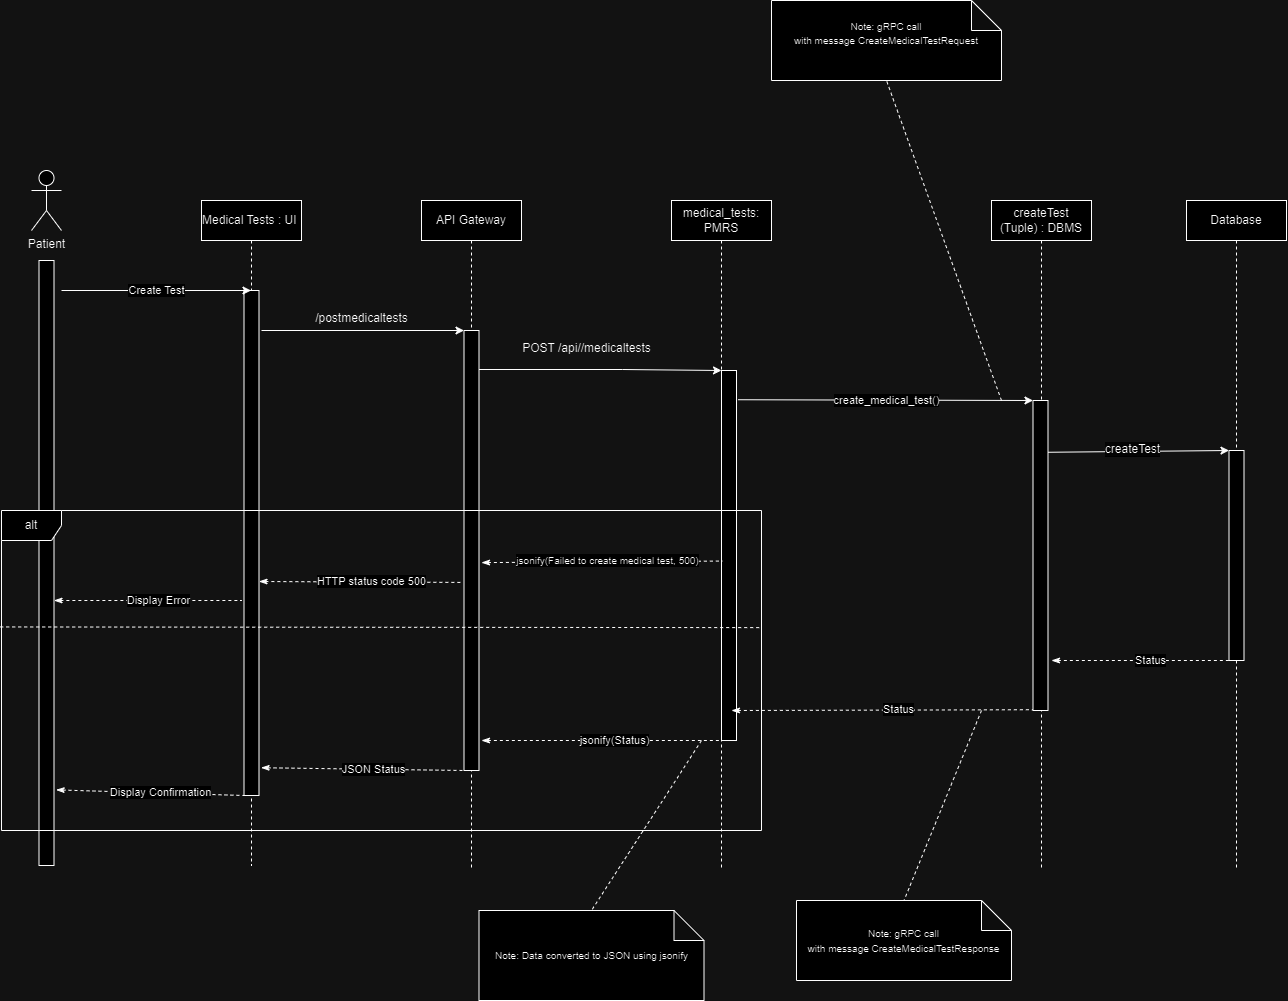

The diagram above was exported from draw.io. Its source (the exported page's mxGraphModel, read from the mxfile embedded in the PNG):
<mxGraphModel dx="1857" dy="2318" grid="1" gridSize="10" guides="1" tooltips="1" connect="1" arrows="1" fold="1" page="1" pageScale="1" pageWidth="850" pageHeight="1100" math="0" shadow="0">
  <root>
    <mxCell id="0" />
    <mxCell id="1" parent="0" />
    <mxCell id="ZGjY4HZ9g9y7Aar_nbz9-1" value="Medical Tests : UI&amp;nbsp;" style="shape=umlLifeline;perimeter=lifelinePerimeter;whiteSpace=wrap;html=1;container=1;dropTarget=0;collapsible=0;recursiveResize=0;outlineConnect=0;portConstraint=eastwest;newEdgeStyle={&quot;edgeStyle&quot;:&quot;elbowEdgeStyle&quot;,&quot;elbow&quot;:&quot;vertical&quot;,&quot;curved&quot;:0,&quot;rounded&quot;:0};" parent="1" vertex="1">
      <mxGeometry x="290" y="190" width="100" height="665" as="geometry" />
    </mxCell>
    <mxCell id="ZGjY4HZ9g9y7Aar_nbz9-2" value="Patient" style="shape=umlActor;verticalLabelPosition=bottom;verticalAlign=top;html=1;outlineConnect=0;" parent="1" vertex="1">
      <mxGeometry x="120" y="160" width="30" height="60" as="geometry" />
    </mxCell>
    <mxCell id="ZGjY4HZ9g9y7Aar_nbz9-3" value="" style="rounded=0;whiteSpace=wrap;html=1;" parent="1" vertex="1">
      <mxGeometry x="127.5" y="250" width="15" height="605" as="geometry" />
    </mxCell>
    <mxCell id="ZGjY4HZ9g9y7Aar_nbz9-4" value="" style="rounded=0;whiteSpace=wrap;html=1;" parent="1" vertex="1">
      <mxGeometry x="332.5" y="280" width="15" height="505" as="geometry" />
    </mxCell>
    <mxCell id="ZGjY4HZ9g9y7Aar_nbz9-5" value="API Gateway" style="shape=umlLifeline;perimeter=lifelinePerimeter;whiteSpace=wrap;html=1;container=1;dropTarget=0;collapsible=0;recursiveResize=0;outlineConnect=0;portConstraint=eastwest;newEdgeStyle={&quot;edgeStyle&quot;:&quot;elbowEdgeStyle&quot;,&quot;elbow&quot;:&quot;vertical&quot;,&quot;curved&quot;:0,&quot;rounded&quot;:0};" parent="1" vertex="1">
      <mxGeometry x="510" y="190" width="100" height="670" as="geometry" />
    </mxCell>
    <mxCell id="ZGjY4HZ9g9y7Aar_nbz9-6" value="" style="rounded=0;whiteSpace=wrap;html=1;" parent="1" vertex="1">
      <mxGeometry x="552.5" y="320" width="15" height="440" as="geometry" />
    </mxCell>
    <mxCell id="ZGjY4HZ9g9y7Aar_nbz9-7" style="edgeStyle=orthogonalEdgeStyle;rounded=0;orthogonalLoop=1;jettySize=auto;html=1;exitX=1;exitY=0.25;exitDx=0;exitDy=0;entryX=0;entryY=0;entryDx=0;entryDy=0;" parent="1" target="ZGjY4HZ9g9y7Aar_nbz9-10" edge="1">
      <mxGeometry relative="1" as="geometry">
        <mxPoint x="802.5" y="359.9100000000007" as="targetPoint" />
        <mxPoint x="567.5" y="359" as="sourcePoint" />
        <Array as="points">
          <mxPoint x="711" y="359" />
        </Array>
      </mxGeometry>
    </mxCell>
    <mxCell id="ZGjY4HZ9g9y7Aar_nbz9-8" value="POST /api//medicaltests" style="text;html=1;align=center;verticalAlign=middle;resizable=0;points=[];autosize=1;strokeColor=none;fillColor=none;" parent="1" vertex="1">
      <mxGeometry x="600" y="323" width="150" height="30" as="geometry" />
    </mxCell>
    <mxCell id="ZGjY4HZ9g9y7Aar_nbz9-9" value="medical_tests: PMRS" style="shape=umlLifeline;perimeter=lifelinePerimeter;whiteSpace=wrap;html=1;container=1;dropTarget=0;collapsible=0;recursiveResize=0;outlineConnect=0;portConstraint=eastwest;newEdgeStyle={&quot;edgeStyle&quot;:&quot;elbowEdgeStyle&quot;,&quot;elbow&quot;:&quot;vertical&quot;,&quot;curved&quot;:0,&quot;rounded&quot;:0};" parent="1" vertex="1">
      <mxGeometry x="760" y="190" width="100" height="670" as="geometry" />
    </mxCell>
    <mxCell id="ZGjY4HZ9g9y7Aar_nbz9-10" value="" style="rounded=0;whiteSpace=wrap;html=1;" parent="1" vertex="1">
      <mxGeometry x="810" y="360" width="15" height="370" as="geometry" />
    </mxCell>
    <mxCell id="ZGjY4HZ9g9y7Aar_nbz9-11" value="&lt;span style=&quot;text-align: left;&quot;&gt;createTest (Tuple)&lt;/span&gt;&amp;nbsp;: DBMS" style="shape=umlLifeline;perimeter=lifelinePerimeter;whiteSpace=wrap;html=1;container=1;dropTarget=0;collapsible=0;recursiveResize=0;outlineConnect=0;portConstraint=eastwest;newEdgeStyle={&quot;edgeStyle&quot;:&quot;elbowEdgeStyle&quot;,&quot;elbow&quot;:&quot;vertical&quot;,&quot;curved&quot;:0,&quot;rounded&quot;:0};" parent="1" vertex="1">
      <mxGeometry x="1080" y="190" width="100" height="670" as="geometry" />
    </mxCell>
    <mxCell id="ZGjY4HZ9g9y7Aar_nbz9-12" value="" style="rounded=0;whiteSpace=wrap;html=1;" parent="1" vertex="1">
      <mxGeometry x="1121.5" y="390" width="15" height="310" as="geometry" />
    </mxCell>
    <mxCell id="ZGjY4HZ9g9y7Aar_nbz9-13" value="create_medical_test()" style="edgeStyle=none;orthogonalLoop=1;jettySize=auto;html=1;rounded=0;exitX=1.099;exitY=0.079;exitDx=0;exitDy=0;exitPerimeter=0;" parent="1" source="ZGjY4HZ9g9y7Aar_nbz9-10" edge="1">
      <mxGeometry width="100" relative="1" as="geometry">
        <mxPoint x="822" y="390" as="sourcePoint" />
        <mxPoint x="1121.5" y="390" as="targetPoint" />
        <Array as="points" />
        <mxPoint as="offset" />
      </mxGeometry>
    </mxCell>
    <mxCell id="ZGjY4HZ9g9y7Aar_nbz9-14" value="" style="endArrow=classic;html=1;rounded=0;entryX=0;entryY=0;entryDx=0;entryDy=0;" parent="1" target="ZGjY4HZ9g9y7Aar_nbz9-6" edge="1">
      <mxGeometry width="50" height="50" relative="1" as="geometry">
        <mxPoint x="350" y="320" as="sourcePoint" />
        <mxPoint x="552.5" y="389.24" as="targetPoint" />
      </mxGeometry>
    </mxCell>
    <mxCell id="ZGjY4HZ9g9y7Aar_nbz9-15" value="/postmedicaltests" style="text;html=1;align=center;verticalAlign=middle;resizable=0;points=[];autosize=1;strokeColor=none;fillColor=none;" parent="1" vertex="1">
      <mxGeometry x="390" y="293" width="120" height="30" as="geometry" />
    </mxCell>
    <mxCell id="ZGjY4HZ9g9y7Aar_nbz9-16" value="Create Test" style="edgeStyle=none;orthogonalLoop=1;jettySize=auto;html=1;rounded=0;" parent="1" target="ZGjY4HZ9g9y7Aar_nbz9-1" edge="1">
      <mxGeometry x="0.0026" width="100" relative="1" as="geometry">
        <mxPoint x="150" y="280" as="sourcePoint" />
        <mxPoint x="280" y="290" as="targetPoint" />
        <Array as="points" />
        <mxPoint as="offset" />
      </mxGeometry>
    </mxCell>
    <mxCell id="ZGjY4HZ9g9y7Aar_nbz9-17" value="Database" style="shape=umlLifeline;perimeter=lifelinePerimeter;whiteSpace=wrap;html=1;container=1;dropTarget=0;collapsible=0;recursiveResize=0;outlineConnect=0;portConstraint=eastwest;newEdgeStyle={&quot;edgeStyle&quot;:&quot;elbowEdgeStyle&quot;,&quot;elbow&quot;:&quot;vertical&quot;,&quot;curved&quot;:0,&quot;rounded&quot;:0};" parent="1" vertex="1">
      <mxGeometry x="1275" y="190" width="100" height="670" as="geometry" />
    </mxCell>
    <mxCell id="ZGjY4HZ9g9y7Aar_nbz9-18" value="" style="rounded=0;whiteSpace=wrap;html=1;" parent="1" vertex="1">
      <mxGeometry x="1317.5" y="440" width="15" height="210" as="geometry" />
    </mxCell>
    <mxCell id="ZGjY4HZ9g9y7Aar_nbz9-19" value="" style="edgeStyle=none;orthogonalLoop=1;jettySize=auto;html=1;rounded=0;entryX=0;entryY=0;entryDx=0;entryDy=0;exitX=1.003;exitY=0.167;exitDx=0;exitDy=0;exitPerimeter=0;" parent="1" source="ZGjY4HZ9g9y7Aar_nbz9-12" target="ZGjY4HZ9g9y7Aar_nbz9-18" edge="1">
      <mxGeometry width="100" relative="1" as="geometry">
        <mxPoint x="1136.5" y="520" as="sourcePoint" />
        <mxPoint x="1325" y="520" as="targetPoint" />
        <Array as="points" />
      </mxGeometry>
    </mxCell>
    <mxCell id="ZGjY4HZ9g9y7Aar_nbz9-20" value="&lt;span style=&quot;font-size: 12px; text-align: left; text-wrap-mode: wrap; background-color: rgb(251, 251, 251);&quot;&gt;createTest&lt;/span&gt;" style="edgeLabel;html=1;align=center;verticalAlign=middle;resizable=0;points=[];" parent="ZGjY4HZ9g9y7Aar_nbz9-19" vertex="1" connectable="0">
      <mxGeometry x="-0.0844" y="3" relative="1" as="geometry">
        <mxPoint as="offset" />
      </mxGeometry>
    </mxCell>
    <mxCell id="ZGjY4HZ9g9y7Aar_nbz9-21" value="" style="endArrow=none;dashed=1;html=1;rounded=0;startArrow=classicThin;startFill=1;entryX=0;entryY=1;entryDx=0;entryDy=0;" parent="1" target="ZGjY4HZ9g9y7Aar_nbz9-18" edge="1">
      <mxGeometry width="50" height="50" relative="1" as="geometry">
        <mxPoint x="1140" y="650" as="sourcePoint" />
        <mxPoint x="1260" y="740" as="targetPoint" />
      </mxGeometry>
    </mxCell>
    <mxCell id="ZGjY4HZ9g9y7Aar_nbz9-22" value="Status" style="edgeLabel;html=1;align=center;verticalAlign=middle;resizable=0;points=[];" parent="ZGjY4HZ9g9y7Aar_nbz9-21" vertex="1" connectable="0">
      <mxGeometry x="0.1001" y="1" relative="1" as="geometry">
        <mxPoint as="offset" />
      </mxGeometry>
    </mxCell>
    <mxCell id="ZGjY4HZ9g9y7Aar_nbz9-23" value="&lt;div&gt;&lt;span style=&quot;font-size: 10px;&quot;&gt;Note: gRPC call with&amp;nbsp;&lt;/span&gt;&lt;span style=&quot;background-color: initial; font-size: 10px;&quot;&gt;message&amp;nbsp;&lt;/span&gt;&lt;span style=&quot;background-color: initial; font-size: 10px;&quot;&gt;CreateMedicalTestRequest&lt;/span&gt;&lt;/div&gt;&lt;div&gt;&lt;br&gt;&lt;/div&gt;" style="shape=note;whiteSpace=wrap;html=1;backgroundOutline=1;darkOpacity=0.05;" parent="1" vertex="1">
      <mxGeometry x="860" y="-10" width="230" height="80" as="geometry" />
    </mxCell>
    <mxCell id="ZGjY4HZ9g9y7Aar_nbz9-24" value="" style="endArrow=none;dashed=1;html=1;rounded=0;entryX=0.5;entryY=1;entryDx=0;entryDy=0;entryPerimeter=0;" parent="1" target="ZGjY4HZ9g9y7Aar_nbz9-23" edge="1">
      <mxGeometry width="50" height="50" relative="1" as="geometry">
        <mxPoint x="1090" y="390" as="sourcePoint" />
        <mxPoint x="980" y="390" as="targetPoint" />
      </mxGeometry>
    </mxCell>
    <mxCell id="ZGjY4HZ9g9y7Aar_nbz9-25" value="" style="endArrow=none;dashed=1;html=1;rounded=0;startArrow=classicThin;startFill=1;entryX=0;entryY=1;entryDx=0;entryDy=0;" parent="1" edge="1">
      <mxGeometry width="50" height="50" relative="1" as="geometry">
        <mxPoint x="820" y="700" as="sourcePoint" />
        <mxPoint x="1121.5" y="699.23" as="targetPoint" />
      </mxGeometry>
    </mxCell>
    <mxCell id="ZGjY4HZ9g9y7Aar_nbz9-26" value="Status" style="edgeLabel;html=1;align=center;verticalAlign=middle;resizable=0;points=[];" parent="ZGjY4HZ9g9y7Aar_nbz9-25" vertex="1" connectable="0">
      <mxGeometry x="0.1001" y="1" relative="1" as="geometry">
        <mxPoint as="offset" />
      </mxGeometry>
    </mxCell>
    <mxCell id="ZGjY4HZ9g9y7Aar_nbz9-27" value="" style="endArrow=none;dashed=1;html=1;rounded=0;startArrow=classicThin;startFill=1;entryX=0;entryY=1;entryDx=0;entryDy=0;" parent="1" target="ZGjY4HZ9g9y7Aar_nbz9-10" edge="1">
      <mxGeometry width="50" height="50" relative="1" as="geometry">
        <mxPoint x="570" y="730" as="sourcePoint" />
        <mxPoint x="802.5" y="730" as="targetPoint" />
      </mxGeometry>
    </mxCell>
    <mxCell id="ZGjY4HZ9g9y7Aar_nbz9-28" value="jsonify(Status)" style="edgeLabel;html=1;align=center;verticalAlign=middle;resizable=0;points=[];" parent="ZGjY4HZ9g9y7Aar_nbz9-27" vertex="1" connectable="0">
      <mxGeometry x="0.1001" y="1" relative="1" as="geometry">
        <mxPoint as="offset" />
      </mxGeometry>
    </mxCell>
    <mxCell id="ZGjY4HZ9g9y7Aar_nbz9-29" value="&lt;div&gt;&lt;span style=&quot;font-size: 10px;&quot;&gt;Note: gRPC call with&amp;nbsp;&lt;/span&gt;&lt;span style=&quot;background-color: initial; font-size: 10px;&quot;&gt;message&amp;nbsp;&lt;/span&gt;&lt;span style=&quot;background-color: initial; font-size: 10px;&quot;&gt;CreateMedicalTestResponse&lt;/span&gt;&lt;/div&gt;" style="shape=note;whiteSpace=wrap;html=1;backgroundOutline=1;darkOpacity=0.05;" parent="1" vertex="1">
      <mxGeometry x="885" y="890" width="215" height="80" as="geometry" />
    </mxCell>
    <mxCell id="ZGjY4HZ9g9y7Aar_nbz9-30" value="" style="endArrow=none;dashed=1;html=1;rounded=0;entryX=0.5;entryY=0;entryDx=0;entryDy=0;entryPerimeter=0;" parent="1" target="ZGjY4HZ9g9y7Aar_nbz9-29" edge="1">
      <mxGeometry width="50" height="50" relative="1" as="geometry">
        <mxPoint x="1070" y="700" as="sourcePoint" />
        <mxPoint x="990" y="1070" as="targetPoint" />
      </mxGeometry>
    </mxCell>
    <mxCell id="ZGjY4HZ9g9y7Aar_nbz9-31" value="&lt;font style=&quot;font-size: 10px;&quot;&gt;Note: Data converted to JSON using jsonify&lt;/font&gt;" style="shape=note;whiteSpace=wrap;html=1;backgroundOutline=1;darkOpacity=0.05;" parent="1" vertex="1">
      <mxGeometry x="567.5" y="900" width="225" height="90" as="geometry" />
    </mxCell>
    <mxCell id="ZGjY4HZ9g9y7Aar_nbz9-32" value="" style="endArrow=none;dashed=1;html=1;rounded=0;entryX=0.5;entryY=0;entryDx=0;entryDy=0;entryPerimeter=0;" parent="1" target="ZGjY4HZ9g9y7Aar_nbz9-31" edge="1">
      <mxGeometry width="50" height="50" relative="1" as="geometry">
        <mxPoint x="790" y="730" as="sourcePoint" />
        <mxPoint x="685" y="1110" as="targetPoint" />
      </mxGeometry>
    </mxCell>
    <mxCell id="ZGjY4HZ9g9y7Aar_nbz9-33" value="" style="endArrow=none;dashed=1;html=1;rounded=0;startArrow=classicThin;startFill=1;exitX=1.142;exitY=0.945;exitDx=0;exitDy=0;exitPerimeter=0;" parent="1" source="ZGjY4HZ9g9y7Aar_nbz9-4" edge="1">
      <mxGeometry width="50" height="50" relative="1" as="geometry">
        <mxPoint x="370" y="760" as="sourcePoint" />
        <mxPoint x="552.5" y="760" as="targetPoint" />
      </mxGeometry>
    </mxCell>
    <mxCell id="ZGjY4HZ9g9y7Aar_nbz9-34" value="JSON Status" style="edgeLabel;html=1;align=center;verticalAlign=middle;resizable=0;points=[];" parent="ZGjY4HZ9g9y7Aar_nbz9-33" vertex="1" connectable="0">
      <mxGeometry x="0.1001" y="1" relative="1" as="geometry">
        <mxPoint as="offset" />
      </mxGeometry>
    </mxCell>
    <mxCell id="ZGjY4HZ9g9y7Aar_nbz9-35" value="" style="endArrow=none;dashed=1;html=1;rounded=0;startArrow=classicThin;startFill=1;exitX=1.143;exitY=0.875;exitDx=0;exitDy=0;exitPerimeter=0;" parent="1" source="ZGjY4HZ9g9y7Aar_nbz9-3" edge="1">
      <mxGeometry width="50" height="50" relative="1" as="geometry">
        <mxPoint x="150" y="790" as="sourcePoint" />
        <mxPoint x="332.5" y="785" as="targetPoint" />
      </mxGeometry>
    </mxCell>
    <mxCell id="ZGjY4HZ9g9y7Aar_nbz9-36" value="Display Confirmation" style="edgeLabel;html=1;align=center;verticalAlign=middle;resizable=0;points=[];" parent="ZGjY4HZ9g9y7Aar_nbz9-35" vertex="1" connectable="0">
      <mxGeometry x="0.1001" y="1" relative="1" as="geometry">
        <mxPoint as="offset" />
      </mxGeometry>
    </mxCell>
    <mxCell id="ZGjY4HZ9g9y7Aar_nbz9-39" value="" style="endArrow=none;dashed=1;html=1;rounded=0;startArrow=classicThin;startFill=1;entryX=0.059;entryY=0.515;entryDx=0;entryDy=0;entryPerimeter=0;" parent="1" target="ZGjY4HZ9g9y7Aar_nbz9-10" edge="1">
      <mxGeometry width="50" height="50" relative="1" as="geometry">
        <mxPoint x="570" y="552.1" as="sourcePoint" />
        <mxPoint x="802.5" y="552.1" as="targetPoint" />
      </mxGeometry>
    </mxCell>
    <mxCell id="ZGjY4HZ9g9y7Aar_nbz9-40" value="&lt;font style=&quot;font-size: 10px;&quot;&gt;jsonify(Failed to create medical test, 500)&lt;/font&gt;" style="edgeLabel;html=1;align=center;verticalAlign=middle;resizable=0;points=[];" parent="ZGjY4HZ9g9y7Aar_nbz9-39" vertex="1" connectable="0">
      <mxGeometry x="0.1001" y="1" relative="1" as="geometry">
        <mxPoint x="-8" y="-1" as="offset" />
      </mxGeometry>
    </mxCell>
    <mxCell id="ZGjY4HZ9g9y7Aar_nbz9-41" value="" style="endArrow=none;dashed=1;html=1;rounded=0;startArrow=classicThin;startFill=1;entryX=-0.181;entryY=0.593;entryDx=0;entryDy=0;entryPerimeter=0;" parent="1" edge="1">
      <mxGeometry width="50" height="50" relative="1" as="geometry">
        <mxPoint x="347.5" y="571" as="sourcePoint" />
        <mxPoint x="549.7850000000001" y="571.9200000000001" as="targetPoint" />
      </mxGeometry>
    </mxCell>
    <mxCell id="ZGjY4HZ9g9y7Aar_nbz9-42" value="HTTP status code 500" style="edgeLabel;html=1;align=center;verticalAlign=middle;resizable=0;points=[];" parent="ZGjY4HZ9g9y7Aar_nbz9-41" vertex="1" connectable="0">
      <mxGeometry x="0.1001" y="1" relative="1" as="geometry">
        <mxPoint as="offset" />
      </mxGeometry>
    </mxCell>
    <mxCell id="ZGjY4HZ9g9y7Aar_nbz9-43" value="" style="endArrow=none;dashed=1;html=1;rounded=0;startArrow=classicThin;startFill=1;" parent="1" edge="1">
      <mxGeometry width="50" height="50" relative="1" as="geometry">
        <mxPoint x="142.5" y="590" as="sourcePoint" />
        <mxPoint x="330" y="590" as="targetPoint" />
      </mxGeometry>
    </mxCell>
    <mxCell id="ZGjY4HZ9g9y7Aar_nbz9-44" value="Display Error" style="edgeLabel;html=1;align=center;verticalAlign=middle;resizable=0;points=[];" parent="ZGjY4HZ9g9y7Aar_nbz9-43" vertex="1" connectable="0">
      <mxGeometry x="0.1001" y="1" relative="1" as="geometry">
        <mxPoint as="offset" />
      </mxGeometry>
    </mxCell>
    <mxCell id="3SQzuoY5qZKyXtuo10Yl-1" value="alt" style="shape=umlFrame;whiteSpace=wrap;html=1;pointerEvents=0;" vertex="1" parent="1">
      <mxGeometry x="90" y="500" width="760" height="320" as="geometry" />
    </mxCell>
    <mxCell id="3SQzuoY5qZKyXtuo10Yl-2" value="" style="endArrow=none;dashed=1;html=1;rounded=0;exitX=-0.001;exitY=0.342;exitDx=0;exitDy=0;exitPerimeter=0;entryX=0.997;entryY=0.366;entryDx=0;entryDy=0;entryPerimeter=0;" edge="1" parent="1" target="3SQzuoY5qZKyXtuo10Yl-1">
      <mxGeometry width="50" height="50" relative="1" as="geometry">
        <mxPoint x="88.69999999999982" y="616.44" as="sourcePoint" />
        <mxPoint x="1390" y="617" as="targetPoint" />
      </mxGeometry>
    </mxCell>
  </root>
</mxGraphModel>